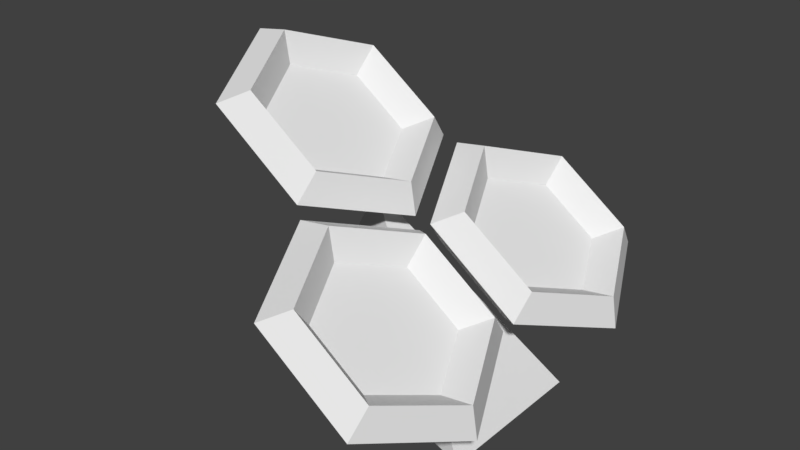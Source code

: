 # Source: solar.blend  (saved by Blender 2.79.0; exported with 4.5.12 LTS)
import bpy
from mathutils import Matrix  # noqa: F401  (used for matrix-valued properties, if any)

bpy.ops.wm.read_factory_settings(use_empty=True)
scene = bpy.context.scene
scene.name = 'Scene'

# ---- collections
col_collection_1 = bpy.data.collections.new('Collection 1'); scene.collection.children.link(col_collection_1)

# ---- materials (node trees are filled in below, after node groups)
mat_solar_mat = bpy.data.materials.new('solar.mat')
mat_solar_mat.alpha_threshold = 0.0
mat_solar_mat.use_transparent_shadow = False
mat_solar_mat.roughness = 0.5

# ---- material node trees

# ---- world
world_world = bpy.data.worlds.new('World'); scene.world = world_world
world_world.color = (0.05088, 0.05088, 0.05088)
world_world.use_sun_shadow = False
world_world.sun_shadow_jitter_overblur = 0.0
world_world.cycles.sampling_method = 'MANUAL'

# ---- meshes
me_torus_002 = bpy.data.meshes.new('Torus.002')
me_torus_002.from_pydata([(-0.09709, 0.0, 1.392), (-0.1534, 0.0, 1.741), (-0.5025, 0.0, 1.684), (-0.4461, 0.0, 1.335), (-0.6038, 1.083, 1.757), (-0.5588, 0.866, 2.033), (-0.8065, 0.6495, 1.904), (-0.8515, 0.866, 1.628), (-1.617, 1.083, 2.489), (-1.37, 0.866, 2.619), (-1.415, 0.6495, 2.343), (-1.662, 0.866, 2.213), (-2.124, 1.093e-07, 2.855), (-1.775, 8.743e-08, 2.911), (-1.719, 6.554e-08, 2.562), (-2.068, 8.743e-08, 2.506), (-1.617, -1.083, 2.489), (-1.37, -0.866, 2.619), (-1.415, -0.6495, 2.343), (-1.662, -0.866, 2.213), (-0.6038, -1.083, 1.757), (-0.5588, -0.866, 2.033), (-0.8065, -0.6495, 1.904), (-0.8515, -0.866, 1.628), (-1.111, 3.318e-09, 2.123), (1.538, -1.164, 0.2108), (1.482, -1.164, 0.5599), (1.133, -1.164, 0.5035), (1.189, -1.164, 0.1545), (1.031, -0.0815, 0.5767), (1.077, -0.298, 0.8526), (0.8288, -0.5145, 0.7231), (0.7838, -0.298, 0.4472), (0.01806, -0.0815, 1.308), (0.2658, -0.298, 1.438), (0.2207, -0.5145, 1.162), (-0.02694, -0.298, 1.033), (-0.4887, -1.164, 1.674), (-0.1396, -1.164, 1.731), (-0.08328, -1.164, 1.382), (-0.4323, -1.164, 1.325), (0.01806, -2.247, 1.308), (0.2658, -2.03, 1.438), (0.2207, -1.814, 1.162), (-0.02694, -2.03, 1.033), (1.031, -2.247, 0.5767), (1.077, -2.03, 0.8526), (0.8288, -1.814, 0.7231), (0.7838, -2.03, 0.4472), (0.5248, -1.164, 0.9426), (1.538, 1.167, 0.2108), (1.482, 1.167, 0.5599), (1.133, 1.167, 0.5035), (1.189, 1.167, 0.1545), (1.031, 2.249, 0.5767), (1.077, 2.033, 0.8526), (0.8288, 1.816, 0.7231), (0.7838, 2.033, 0.4472), (0.01806, 2.249, 1.308), (0.2658, 2.033, 1.438), (0.2207, 1.816, 1.162), (-0.02694, 2.033, 1.033), (-0.4887, 1.167, 1.674), (-0.1396, 1.167, 1.731), (-0.08328, 1.167, 1.382), (-0.4323, 1.167, 1.325), (0.01806, 0.08421, 1.308), (0.2658, 0.3007, 1.438), (0.2207, 0.5172, 1.162), (-0.02694, 0.3007, 1.033), (1.031, 0.08421, 0.5767), (1.077, 0.3007, 0.8526), (0.8288, 0.5172, 0.7231), (0.7838, 0.3007, 0.4472), (0.5248, 1.167, 0.9426), (-1.569, -0.01113, -0.4477), (-0.6313, 0.03324, 1.508), (1.131, 0.8548, -0.453), (1.131, -0.8769, -0.4363)], [], [(0, 4, 5, 1), (1, 5, 6, 2), (2, 6, 7, 3), (3, 7, 4, 0), (4, 8, 9, 5), (5, 9, 10, 6), (6, 10, 11, 7), (7, 11, 8, 4), (8, 12, 13, 9), (9, 13, 14, 10), (10, 14, 15, 11), (11, 15, 12, 8), (12, 16, 17, 13), (13, 17, 18, 14), (14, 18, 19, 15), (15, 19, 16, 12), (16, 20, 21, 17), (17, 21, 22, 18), (18, 22, 23, 19), (19, 23, 20, 16), (20, 0, 1, 21), (21, 1, 2, 22), (22, 2, 3, 23), (23, 3, 0, 20), (10, 6, 24), (6, 2, 24), (18, 14, 24), (14, 10, 24), (22, 18, 24), (2, 22, 24), (25, 29, 30, 26), (26, 30, 31, 27), (27, 31, 32, 28), (28, 32, 29, 25), (29, 33, 34, 30), (30, 34, 35, 31), (31, 35, 36, 32), (32, 36, 33, 29), (33, 37, 38, 34), (34, 38, 39, 35), (35, 39, 40, 36), (36, 40, 37, 33), (37, 41, 42, 38), (38, 42, 43, 39), (39, 43, 44, 40), (40, 44, 41, 37), (41, 45, 46, 42), (42, 46, 47, 43), (43, 47, 48, 44), (44, 48, 45, 41), (45, 25, 26, 46), (46, 26, 27, 47), (47, 27, 28, 48), (48, 28, 25, 45), (35, 31, 49), (31, 27, 49), (43, 39, 49), (39, 35, 49), (47, 43, 49), (27, 47, 49), (50, 54, 55, 51), (51, 55, 56, 52), (52, 56, 57, 53), (53, 57, 54, 50), (54, 58, 59, 55), (55, 59, 60, 56), (56, 60, 61, 57), (57, 61, 58, 54), (58, 62, 63, 59), (59, 63, 64, 60), (60, 64, 65, 61), (61, 65, 62, 58), (62, 66, 67, 63), (63, 67, 68, 64), (64, 68, 69, 65), (65, 69, 66, 62), (66, 70, 71, 67), (67, 71, 72, 68), (68, 72, 73, 69), (69, 73, 70, 66), (70, 50, 51, 71), (71, 51, 52, 72), (72, 52, 53, 73), (73, 53, 50, 70), (60, 56, 74), (56, 52, 74), (68, 64, 74), (64, 60, 74), (72, 68, 74), (52, 72, 74), (75, 76, 77), (77, 76, 78), (78, 76, 75), (75, 77, 78)])
_uv = me_torus_002.uv_layers.new(name='UVMap')
_uv.uv.foreach_set('vector', [0.9984, 0.8703, 0.7917, 0.8588, 0.7917, 0.8053, 0.9745, 0.7913, 0.9745, 0.7913, 0.7917, 0.8053, 0.7912, 0.7443, 0.9428, 0.725, 0.9267, 0.9909, 0.7816, 0.9614, 0.7897, 0.9043, 0.9639, 0.9319, 0.9639, 0.9319, 0.7897, 0.9043, 0.7917, 0.8588, 0.9984, 0.8703, 0.7917, 0.8588, 0.6461, 0.8561, 0.6454, 0.8079, 0.7917, 0.8053, 0.7917, 0.8053, 0.6454, 0.8079, 0.6476, 0.7501, 0.7912, 0.7443, 0.7816, 0.9614, 0.643, 0.9598, 0.6464, 0.9034, 0.7897, 0.9043, 0.7897, 0.9043, 0.6464, 0.9034, 0.6461, 0.8561, 0.7917, 0.8588, 0.6461, 0.8561, 0.5048, 0.858, 0.504, 0.8106, 0.6454, 0.8079, 0.6454, 0.8079, 0.504, 0.8106, 0.5066, 0.7537, 0.6476, 0.7501, 0.643, 0.9598, 0.503, 0.9623, 0.5056, 0.9054, 0.6464, 0.9034, 0.6464, 0.9034, 0.5056, 0.9054, 0.5048, 0.858, 0.6461, 0.8561, 0.5048, 0.858, 0.3635, 0.8598, 0.3632, 0.8125, 0.504, 0.8106, 0.504, 0.8106, 0.3632, 0.8125, 0.3667, 0.7562, 0.5066, 0.7537, 0.503, 0.9623, 0.3621, 0.9659, 0.3642, 0.908, 0.5056, 0.9054, 0.5056, 0.9054, 0.3642, 0.908, 0.3635, 0.8598, 0.5048, 0.858, 0.3635, 0.8598, 0.218, 0.8571, 0.2199, 0.8116, 0.3632, 0.8125, 0.3632, 0.8125, 0.2199, 0.8116, 0.228, 0.7545, 0.3667, 0.7562, 0.3621, 0.9659, 0.2184, 0.9716, 0.218, 0.9106, 0.3642, 0.908, 0.3642, 0.908, 0.218, 0.9106, 0.218, 0.8571, 0.3635, 0.8598, 0.218, 0.8571, 0.01125, 0.8457, 0.04573, 0.7841, 0.2199, 0.8116, 0.2199, 0.8116, 0.04573, 0.7841, 0.08292, 0.725, 0.228, 0.7545, 0.2184, 0.9716, 0.06685, 0.9909, 0.03516, 0.9246, 0.218, 0.9106, 0.218, 0.9106, 0.03516, 0.9246, 0.01125, 0.8457, 0.218, 0.8571, 0.7739, 0.0191, 0.9794, 0.375, 0.5685, 0.375, 0.9794, 0.375, 0.7739, 0.7308, 0.5685, 0.375, 0.1576, 0.375, 0.363, 0.0191, 0.5685, 0.375, 0.363, 0.0191, 0.7739, 0.0191, 0.5685, 0.375, 0.363, 0.7308, 0.1576, 0.375, 0.5685, 0.375, 0.7739, 0.7308, 0.363, 0.7308, 0.5685, 0.375, 0.3617, 0.8599, 0.2161, 0.8572, 0.2181, 0.8117, 0.3614, 0.8126, 0.3614, 0.8126, 0.2181, 0.8117, 0.2262, 0.7546, 0.3648, 0.7563, 0.3602, 0.966, 0.2166, 0.9717, 0.2162, 0.9107, 0.3624, 0.9081, 0.3624, 0.9081, 0.2162, 0.9107, 0.2161, 0.8572, 0.3617, 0.8599, 0.2161, 0.8572, 0.009429, 0.8458, 0.04391, 0.7842, 0.2181, 0.8117, 0.2181, 0.8117, 0.04391, 0.7842, 0.0811, 0.7251, 0.2262, 0.7546, 0.2166, 0.9717, 0.06503, 0.991, 0.03333, 0.9247, 0.2162, 0.9107, 0.2162, 0.9107, 0.03333, 0.9247, 0.009429, 0.8458, 0.2161, 0.8572, 0.9966, 0.8704, 0.7899, 0.8589, 0.7898, 0.8054, 0.9727, 0.7914, 0.9727, 0.7914, 0.7898, 0.8054, 0.7894, 0.7444, 0.941, 0.7251, 0.9249, 0.991, 0.7798, 0.9615, 0.7879, 0.9044, 0.9621, 0.9319, 0.9621, 0.9319, 0.7879, 0.9044, 0.7899, 0.8589, 0.9966, 0.8704, 0.7899, 0.8589, 0.6443, 0.8562, 0.6436, 0.808, 0.7898, 0.8054, 0.7898, 0.8054, 0.6436, 0.808, 0.6457, 0.7502, 0.7894, 0.7444, 0.7798, 0.9615, 0.6412, 0.9598, 0.6446, 0.9035, 0.7879, 0.9044, 0.7879, 0.9044, 0.6446, 0.9035, 0.6443, 0.8562, 0.7899, 0.8589, 0.6443, 0.8562, 0.503, 0.8581, 0.5022, 0.8106, 0.6436, 0.808, 0.6436, 0.808, 0.5022, 0.8106, 0.5048, 0.7538, 0.6457, 0.7502, 0.6412, 0.9598, 0.5012, 0.9623, 0.5038, 0.9055, 0.6446, 0.9035, 0.6446, 0.9035, 0.5038, 0.9055, 0.503, 0.8581, 0.6443, 0.8562, 0.503, 0.8581, 0.3617, 0.8599, 0.3614, 0.8126, 0.5022, 0.8106, 0.5022, 0.8106, 0.3614, 0.8126, 0.3648, 0.7563, 0.5048, 0.7538, 0.5012, 0.9623, 0.3602, 0.966, 0.3624, 0.9081, 0.5038, 0.9055, 0.5038, 0.9055, 0.3624, 0.9081, 0.3617, 0.8599, 0.503, 0.8581, 0.7742, 0.01876, 0.9796, 0.3747, 0.5687, 0.3745, 0.9796, 0.3747, 0.774, 0.7305, 0.5687, 0.3745, 0.1578, 0.3744, 0.3633, 0.01861, 0.5687, 0.3745, 0.3633, 0.01861, 0.7742, 0.01876, 0.5687, 0.3745, 0.3631, 0.7303, 0.1578, 0.3744, 0.5687, 0.3745, 0.774, 0.7305, 0.3631, 0.7303, 0.5687, 0.3745, 0.3617, 0.8587, 0.503, 0.8569, 0.5038, 0.9043, 0.3624, 0.9069, 0.3624, 0.9069, 0.5038, 0.9043, 0.5012, 0.9612, 0.3602, 0.9648, 0.3648, 0.7551, 0.5048, 0.7526, 0.5022, 0.8095, 0.3614, 0.8115, 0.3614, 0.8115, 0.5022, 0.8095, 0.503, 0.8569, 0.3617, 0.8587, 0.503, 0.8569, 0.6443, 0.8551, 0.6446, 0.9023, 0.5038, 0.9043, 0.5038, 0.9043, 0.6446, 0.9023, 0.6412, 0.9587, 0.5012, 0.9612, 0.5048, 0.7526, 0.6457, 0.749, 0.6436, 0.8068, 0.5022, 0.8095, 0.5022, 0.8095, 0.6436, 0.8068, 0.6443, 0.8551, 0.503, 0.8569, 0.6443, 0.8551, 0.7899, 0.8577, 0.7879, 0.9032, 0.6446, 0.9023, 0.6446, 0.9023, 0.7879, 0.9032, 0.7798, 0.9604, 0.6412, 0.9587, 0.6457, 0.749, 0.7894, 0.7432, 0.7898, 0.8043, 0.6436, 0.8068, 0.6436, 0.8068, 0.7898, 0.8043, 0.7899, 0.8577, 0.6443, 0.8551, 0.7899, 0.8577, 0.9966, 0.8692, 0.9621, 0.9308, 0.7879, 0.9032, 0.7879, 0.9032, 0.9621, 0.9308, 0.9249, 0.9898, 0.7798, 0.9604, 0.7894, 0.7432, 0.941, 0.7239, 0.9727, 0.7903, 0.7898, 0.8043, 0.7898, 0.8043, 0.9727, 0.7903, 0.9966, 0.8692, 0.7899, 0.8577, 0.009429, 0.8446, 0.2161, 0.8561, 0.2162, 0.9095, 0.03333, 0.9235, 0.03333, 0.9235, 0.2162, 0.9095, 0.2166, 0.9706, 0.06503, 0.9898, 0.0811, 0.7239, 0.2262, 0.7534, 0.2181, 0.8105, 0.04391, 0.783, 0.04391, 0.783, 0.2181, 0.8105, 0.2161, 0.8561, 0.009429, 0.8446, 0.2161, 0.8561, 0.3617, 0.8587, 0.3624, 0.9069, 0.2162, 0.9095, 0.2162, 0.9095, 0.3624, 0.9069, 0.3602, 0.9648, 0.2166, 0.9706, 0.2262, 0.7534, 0.3648, 0.7551, 0.3614, 0.8115, 0.2181, 0.8105, 0.2181, 0.8105, 0.3614, 0.8115, 0.3617, 0.8587, 0.2161, 0.8561, 0.7749, 0.02024, 0.9804, 0.3761, 0.5695, 0.3761, 0.9804, 0.3761, 0.7749, 0.7319, 0.5695, 0.3761, 0.1586, 0.3761, 0.364, 0.02024, 0.5695, 0.3761, 0.364, 0.02024, 0.7749, 0.02024, 0.5695, 0.3761, 0.364, 0.7319, 0.1586, 0.3761, 0.5695, 0.3761, 0.7749, 0.7319, 0.364, 0.7319, 0.5695, 0.3761, 0.02345, 0.3448, 0.01403, 0.1803, 0.2138, 0.2442, 0.2138, 0.2442, 0.01403, 0.1803, 0.2138, 0.1126, 0.2138, 0.1126, 0.01403, 0.1803, 0.02153, 0.01573, 0.01532, 0.6202, 0.1253, 0.6202, 0.1048, 0.6842])
me_torus_002.materials.append(mat_solar_mat)
me_torus_002.use_remesh_preserve_volume = False
me_torus_002.use_remesh_preserve_attributes = False
me_torus_002.use_mirror_vertex_groups = False
me_torus_002.update()

# ---- objects
ob_solar = bpy.data.objects.new('solar', me_torus_002)

# ---- transforms, parenting, visibility, modifiers, constraints
ob_solar.location = (0.0, 0.0, 0.0)
ob_solar.lineart.crease_threshold = 0.0

# ---- collection membership
col_collection_1.objects.link(ob_solar)

# ---- scene / render settings (as saved in the file)
scene.frame_start = 1; scene.frame_end = 250; scene.frame_set(1)
scene.render.engine = 'BLENDER_EEVEE_NEXT'
scene.render.resolution_percentage = 50
scene.render.dither_intensity = 0.0
scene.cycles.use_denoising = False
scene.cycles.samples = 128
scene.cycles.sampling_pattern = 'TABULATED_SOBOL'
scene.cycles.use_adaptive_sampling = False
scene.cycles.use_light_tree = False
scene.cycles.blur_glossy = 0.0
scene.cycles.sample_clamp_indirect = 0.0
scene.view_settings.view_transform = 'Standard'
bpy.context.view_layer.update()

# ---- added for rendering (the .blend has no active camera and no usable light): camera, sun
cam_auto = bpy.data.cameras.new('AutoCamera')
cam_auto.lens = 50.0
cam_auto.sensor_width = 36.0
cam_auto.clip_end = 1000.0
ob_auto_camera = bpy.data.objects.new('AutoCamera', cam_auto)
scene.collection.objects.link(ob_auto_camera)
ob_auto_camera.location = (5.90983, -7.44189, 6.19134)
ob_auto_camera.rotation_euler = (1.09748, -7.21219e-08, 0.694738)
scene.camera = ob_auto_camera
light_auto_sun = bpy.data.lights.new('AutoSun', 'SUN')
light_auto_sun.energy = 3.0
light_auto_sun.angle = 0.0523599
ob_auto_sun = bpy.data.objects.new('AutoSun', light_auto_sun)
scene.collection.objects.link(ob_auto_sun)
ob_auto_sun.rotation_euler = (0.872665, 0.174533, 0.523599)
bpy.context.view_layer.update()
